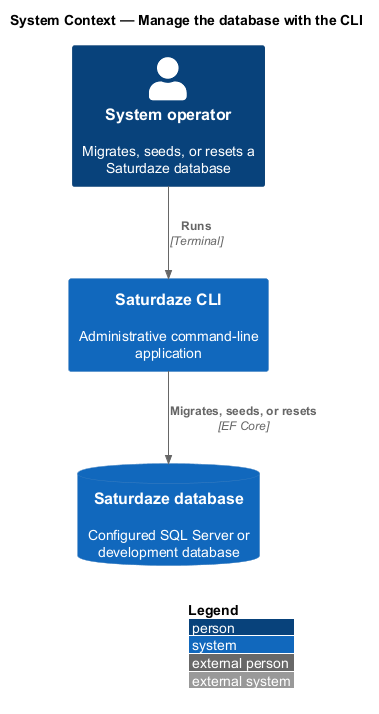

The diagram above was rendered by PlantUML. Its source (embedded in the PNG):
@startuml
!include <C4/C4_Context>
LAYOUT_WITH_LEGEND()
title System Context — Manage the database with the CLI

Person(operator, "System operator", "Migrates, seeds, or resets a Saturdaze database")
System(cli, "Saturdaze CLI", "Administrative command-line application")
SystemDb(database, "Saturdaze database", "Configured SQL Server or development database")
Rel(operator, cli, "Runs", "Terminal")
Rel(cli, database, "Migrates, seeds, or resets", "EF Core")
@enduml